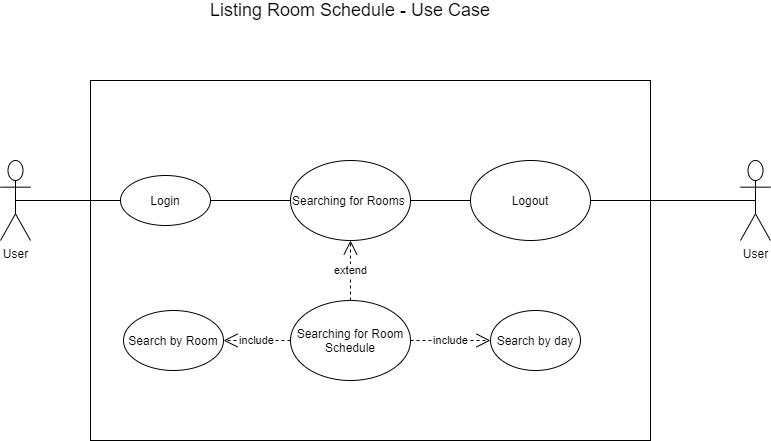

The diagram above was exported from draw.io. Its source (the exported page's mxGraphModel, read from the mxfile embedded in the PNG):
<mxGraphModel dx="1108" dy="435" grid="1" gridSize="10" guides="1" tooltips="1" connect="1" arrows="1" fold="1" page="1" pageScale="1" pageWidth="980" pageHeight="690" math="0" shadow="0">
  <root>
    <mxCell id="0" />
    <mxCell id="1" parent="0" />
    <mxCell id="3YBVJomCuSrTSGbBO-sW-1" value="&lt;font style=&quot;font-size: 18px&quot;&gt;Listing Room Schedule - Use Case&lt;/font&gt;" style="text;html=1;strokeColor=none;fillColor=none;align=center;verticalAlign=middle;whiteSpace=wrap;rounded=0;" parent="1" vertex="1">
      <mxGeometry x="255" y="20" width="370" height="20" as="geometry" />
    </mxCell>
    <mxCell id="3YBVJomCuSrTSGbBO-sW-2" value="" style="rounded=0;whiteSpace=wrap;html=1;" parent="1" vertex="1">
      <mxGeometry x="180" y="100" width="560" height="360" as="geometry" />
    </mxCell>
    <object label="User" id="3YBVJomCuSrTSGbBO-sW-3">
      <mxCell style="shape=umlActor;verticalLabelPosition=bottom;verticalAlign=top;html=1;outlineConnect=0;" parent="1" vertex="1">
        <mxGeometry x="90" y="180" width="30" height="80" as="geometry" />
      </mxCell>
    </object>
    <mxCell id="3YBVJomCuSrTSGbBO-sW-8" value="Login" style="ellipse;whiteSpace=wrap;html=1;" parent="1" vertex="1">
      <mxGeometry x="210" y="195" width="90" height="50" as="geometry" />
    </mxCell>
    <mxCell id="3YBVJomCuSrTSGbBO-sW-9" value="Searching for Rooms&amp;nbsp;" style="ellipse;whiteSpace=wrap;html=1;" parent="1" vertex="1">
      <mxGeometry x="380" y="180" width="120" height="80" as="geometry" />
    </mxCell>
    <mxCell id="3YBVJomCuSrTSGbBO-sW-10" value="" style="endArrow=none;html=1;exitX=0.5;exitY=0.5;exitDx=0;exitDy=0;exitPerimeter=0;" parent="1" source="3YBVJomCuSrTSGbBO-sW-3" edge="1">
      <mxGeometry width="50" height="50" relative="1" as="geometry">
        <mxPoint x="460" y="280" as="sourcePoint" />
        <mxPoint x="210" y="220" as="targetPoint" />
      </mxGeometry>
    </mxCell>
    <mxCell id="3YBVJomCuSrTSGbBO-sW-11" value="" style="endArrow=none;html=1;exitX=1;exitY=0.5;exitDx=0;exitDy=0;" parent="1" source="3YBVJomCuSrTSGbBO-sW-8" edge="1">
      <mxGeometry width="50" height="50" relative="1" as="geometry">
        <mxPoint x="460" y="280" as="sourcePoint" />
        <mxPoint x="380" y="220" as="targetPoint" />
      </mxGeometry>
    </mxCell>
    <mxCell id="3YBVJomCuSrTSGbBO-sW-12" value="Searching for Room Schedule" style="ellipse;whiteSpace=wrap;html=1;" parent="1" vertex="1">
      <mxGeometry x="380" y="320" width="120" height="80" as="geometry" />
    </mxCell>
    <mxCell id="3YBVJomCuSrTSGbBO-sW-15" value="Search by day" style="ellipse;whiteSpace=wrap;html=1;" parent="1" vertex="1">
      <mxGeometry x="580" y="330" width="90" height="60" as="geometry" />
    </mxCell>
    <mxCell id="3YBVJomCuSrTSGbBO-sW-17" value="Search by Room" style="ellipse;whiteSpace=wrap;html=1;" parent="1" vertex="1">
      <mxGeometry x="213" y="330" width="100" height="60" as="geometry" />
    </mxCell>
    <mxCell id="3YBVJomCuSrTSGbBO-sW-19" value="Logout" style="ellipse;whiteSpace=wrap;html=1;" parent="1" vertex="1">
      <mxGeometry x="560" y="180" width="120" height="80" as="geometry" />
    </mxCell>
    <object label="User" id="3YBVJomCuSrTSGbBO-sW-20">
      <mxCell style="shape=umlActor;verticalLabelPosition=bottom;verticalAlign=top;html=1;outlineConnect=0;" parent="1" vertex="1">
        <mxGeometry x="830" y="180" width="30" height="80" as="geometry" />
      </mxCell>
    </object>
    <mxCell id="3YBVJomCuSrTSGbBO-sW-21" value="" style="endArrow=none;html=1;entryX=0;entryY=0.5;entryDx=0;entryDy=0;exitX=1;exitY=0.5;exitDx=0;exitDy=0;" parent="1" source="3YBVJomCuSrTSGbBO-sW-9" target="3YBVJomCuSrTSGbBO-sW-19" edge="1">
      <mxGeometry width="50" height="50" relative="1" as="geometry">
        <mxPoint x="460" y="280" as="sourcePoint" />
        <mxPoint x="510" y="230" as="targetPoint" />
      </mxGeometry>
    </mxCell>
    <mxCell id="3YBVJomCuSrTSGbBO-sW-22" value="" style="endArrow=none;html=1;exitX=0.5;exitY=0.5;exitDx=0;exitDy=0;exitPerimeter=0;entryX=1;entryY=0.5;entryDx=0;entryDy=0;" parent="1" source="3YBVJomCuSrTSGbBO-sW-20" target="3YBVJomCuSrTSGbBO-sW-19" edge="1">
      <mxGeometry width="50" height="50" relative="1" as="geometry">
        <mxPoint x="460" y="280" as="sourcePoint" />
        <mxPoint x="700" y="220" as="targetPoint" />
      </mxGeometry>
    </mxCell>
    <mxCell id="Jpm9cazzzLxLyNLyrJG4-1" value="extend" style="endArrow=open;endSize=12;dashed=1;html=1;exitX=0.5;exitY=0;exitDx=0;exitDy=0;entryX=0.5;entryY=1;entryDx=0;entryDy=0;" edge="1" parent="1" source="3YBVJomCuSrTSGbBO-sW-12" target="3YBVJomCuSrTSGbBO-sW-9">
      <mxGeometry width="160" relative="1" as="geometry">
        <mxPoint x="410" y="230" as="sourcePoint" />
        <mxPoint x="570" y="230" as="targetPoint" />
      </mxGeometry>
    </mxCell>
    <mxCell id="Jpm9cazzzLxLyNLyrJG4-2" value="include" style="endArrow=open;endSize=12;dashed=1;html=1;exitX=0;exitY=0.5;exitDx=0;exitDy=0;entryX=1;entryY=0.5;entryDx=0;entryDy=0;" edge="1" parent="1" source="3YBVJomCuSrTSGbBO-sW-12" target="3YBVJomCuSrTSGbBO-sW-17">
      <mxGeometry width="160" relative="1" as="geometry">
        <mxPoint x="410" y="230" as="sourcePoint" />
        <mxPoint x="570" y="230" as="targetPoint" />
      </mxGeometry>
    </mxCell>
    <mxCell id="Jpm9cazzzLxLyNLyrJG4-3" value="include" style="endArrow=open;endSize=12;dashed=1;html=1;exitX=1;exitY=0.5;exitDx=0;exitDy=0;entryX=0;entryY=0.5;entryDx=0;entryDy=0;" edge="1" parent="1" source="3YBVJomCuSrTSGbBO-sW-12" target="3YBVJomCuSrTSGbBO-sW-15">
      <mxGeometry width="160" relative="1" as="geometry">
        <mxPoint x="390" y="370" as="sourcePoint" />
        <mxPoint x="330" y="370" as="targetPoint" />
      </mxGeometry>
    </mxCell>
  </root>
</mxGraphModel>